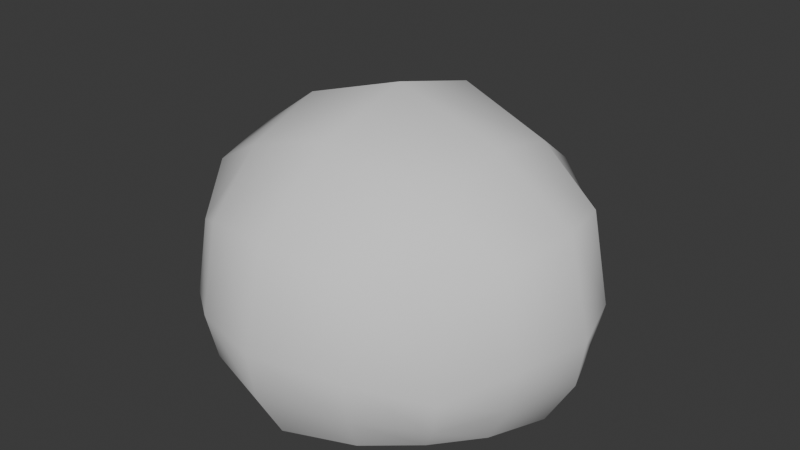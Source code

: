 # Source: arbusto_v3_auo1003.blend  (saved by Blender 4.5.90; exported with 4.5.12 LTS)
import bpy
from mathutils import Matrix  # noqa: F401  (used for matrix-valued properties, if any)

bpy.ops.wm.read_factory_settings(use_empty=True)
scene = bpy.context.scene
scene.name = 'Scene'

# ---- collections
col_collection = bpy.data.collections.new('Collection'); scene.collection.children.link(col_collection)

# ---- world
world_world = bpy.data.worlds.new('World'); scene.world = world_world
world_world.use_nodes = True; world_world.node_tree.nodes.clear()
_N = world_world.node_tree.nodes; _L = world_world.node_tree.links
n0 = _N.new('ShaderNodeOutputWorld'); n0.name = 'World Output'; n0.location = (200, 100)
n1 = _N.new('ShaderNodeBackground'); n1.name = 'Background'; n1.location = (-200, 100)
n1.inputs[0].default_value = (0.05088, 0.05088, 0.05088, 1.0)
_L.new(n1.outputs[0], n0.inputs[0])
n0.is_active_output = True
world_world.color = (0.05088, 0.05088, 0.05088)
world_world.sun_shadow_jitter_overblur = 0.0

# ---- meshes
me_cube_008 = bpy.data.meshes.new('Cube.008')
me_cube_008.from_pydata([(-1.404, -1.405, 0.5991), (-1.404, 1.405, 0.5991), (1.404, -1.405, 0.5991), (1.404, 1.405, 0.5991), (-1.153, -1.154, -1.12), (-1.904, 0.0, 1.087), (-1.153, 1.154, -1.12), (-1.134e-08, 2.077, 1.087), (1.153, 1.154, -1.12), (1.904, 0.0, 1.087), (1.153, -1.154, -1.12), (4.517e-09, -2.077, 1.087), (-1.766, 0.0, -1.12), (1.693e-08, 1.926, -1.12), (1.766, 0.0, -1.12), (-2.578e-08, -1.926, -1.12), (5.027e-09, 0.0, 2.112), (0.8255, 1.833, 0.9419), (0.8255, -1.833, 0.9419), (0.6778, 1.613, -1.12), (0.6778, -1.613, -1.12), (1.119, 0.0, 1.715), (-0.8255, 1.833, 0.9419), (-0.8255, -1.833, 0.9419), (-0.6778, 1.613, -1.12), (-0.6778, -1.613, -1.12), (-1.119, 0.0, 1.715), (-1.733, 0.7815, 0.9913), (1.733, 0.7815, 0.9913), (-1.524, 0.6417, -1.12), (1.524, 0.6417, -1.12), (-3.789e-09, 1.155, 1.814), (1.019, 1.02, 1.452), (-1.019, 1.02, 1.452), (-1.733, -0.7815, 0.9913), (1.733, -0.7815, 0.9913), (-1.524, -0.6417, -1.12), (1.524, -0.6417, -1.12), (5.027e-09, -1.155, 1.814), (1.019, -1.02, 1.452), (-1.019, -1.02, 1.452), (-1.493, -1.494, -0.286), (-1.493, 1.494, -0.286), (1.493, 1.494, -0.286), (1.493, -1.494, -0.286), (-2.143, 0.0, -0.0008938), (2.717e-09, 2.338, -0.0008938), (2.143, 0.0, -0.0008938), (-1.296e-08, -2.338, -0.0008937), (0.8778, -2.012, -0.08585), (0.8778, 2.012, -0.08585), (-0.8778, -2.012, -0.08584), (-0.8778, 2.012, -0.08585), (1.902, 0.831, -0.05704), (-1.902, 0.831, -0.05704), (1.902, -0.831, -0.05704), (-1.902, -0.831, -0.05704), (-1.396, 1.398, -0.7079), (1.396, 1.398, -0.7079), (1.396, -1.398, -0.7079), (-2.063, 0.0, -0.5574), (1.115e-08, 2.25, -0.5574), (2.063, 0.0, -0.5574), (-1.967e-08, -2.25, -0.5574), (0.821, -1.913, -0.6022), (0.821, 1.913, -0.6022), (-0.821, -1.913, -0.6022), (-0.821, 1.913, -0.6022), (1.808, 0.7772, -0.587), (-1.808, 0.7772, -0.587), (1.808, -0.7772, -0.587), (-1.808, -0.7772, -0.587), (-1.396, -1.398, -0.7079)], [], [(56, 34, 5, 45), (54, 27, 1, 42), (52, 22, 7, 46), (50, 17, 3, 43), (53, 28, 9, 47), (55, 35, 2, 44), (49, 18, 11, 48), (51, 23, 0, 41), (32, 31, 16, 21), (33, 27, 5, 26), (40, 34, 0, 23), (39, 38, 11, 18), (35, 39, 18, 2), (28, 32, 21, 9), (44, 2, 18, 49), (46, 7, 17, 50), (38, 40, 23, 11), (31, 33, 26, 16), (48, 11, 23, 51), (42, 1, 22, 52), (7, 22, 33, 31), (3, 17, 32, 28), (22, 1, 27, 33), (17, 7, 31, 32), (43, 3, 28, 53), (45, 5, 27, 54), (16, 26, 40, 38), (9, 21, 39, 35), (21, 16, 38, 39), (26, 5, 34, 40), (47, 9, 35, 55), (41, 0, 34, 56), (72, 41, 56, 71), (62, 47, 55, 70), (60, 45, 54, 69), (58, 43, 53, 68), (57, 42, 52, 67), (63, 48, 51, 66), (61, 46, 50, 65), (59, 44, 49, 64), (66, 51, 41, 72), (64, 49, 48, 63), (70, 55, 44, 59), (68, 53, 47, 62), (65, 50, 43, 58), (67, 52, 46, 61), (69, 54, 42, 57), (71, 56, 45, 60), (36, 71, 60, 12), (29, 69, 57, 6), (24, 67, 61, 13), (19, 65, 58, 8), (30, 68, 62, 14), (37, 70, 59, 10), (20, 64, 63, 15), (25, 66, 72, 4), (10, 59, 64, 20), (13, 61, 65, 19), (15, 63, 66, 25), (6, 57, 67, 24), (8, 58, 68, 30), (12, 60, 69, 29), (14, 62, 70, 37), (4, 72, 71, 36)])
me_cube_008.polygons.foreach_set('use_smooth', [True] * 64)
_uv = me_cube_008.uv_layers.new(name='UVMap')
_uv.uv.foreach_set('vector', [0.4794, 0.6702, 0.6161, 0.6697, 0.6275, 0.7755, 0.4868, 0.7755, 0.4794, 0.8808, 0.6161, 0.8813, 0.567, 0.9762, 0.4481, 0.9812, 0.1518, 0.8965, 0.0174, 0.8998, -2.458e-09, 0.7849, 0.1406, 0.7849, 0.1518, 0.6733, 0.0174, 0.67, 0.06031, 0.5724, 0.1807, 0.5698, 0.7906, 0.6702, 0.9274, 0.6697, 0.9388, 0.7755, 0.798, 0.7755, 0.7906, 0.8808, 0.9274, 0.8813, 0.8782, 0.9762, 0.7593, 0.9812, 0.8565, 0.1645, 0.8598, 0.2989, 0.7448, 0.3163, 0.7448, 0.1757, 0.6332, 0.1645, 0.6299, 0.2989, 0.5323, 0.256, 0.5297, 0.1356, 0.3762, 0.4359, 0.2441, 0.4191, 0.2649, 0.2849, 0.4002, 0.3059, 0.1131, 0.3951, -1.57e-08, 0.3592, -1.066e-08, 0.2439, 0.1295, 0.2639, 0.1535, 0.1339, 0.03492, 0.1339, 0.07242, 0.02449, 0.1845, 0.005227, 0.4166, 0.1747, 0.2857, 0.1507, 0.309, -1.139e-07, 0.4261, 0.04267, 0.5297, 0.2106, 0.4166, 0.1747, 0.4261, 0.04267, 0.5271, 0.09494, 0.4948, 0.4359, 0.3762, 0.4359, 0.4002, 0.3059, 0.5297, 0.3259, 0.9599, 0.1356, 0.9573, 0.256, 0.8598, 0.2989, 0.8565, 0.1645, 0.1406, 0.7849, -2.458e-09, 0.7849, 0.0174, 0.67, 0.1518, 0.6733, 0.2857, 0.1507, 0.1535, 0.1339, 0.1845, 0.005227, 0.309, -1.139e-07, 0.2441, 0.4191, 0.1131, 0.3951, 0.1295, 0.2639, 0.2649, 0.2849, 0.7448, 0.1757, 0.7448, 0.3163, 0.6299, 0.2989, 0.6332, 0.1645, 0.1807, 1.0, 0.06031, 0.9974, 0.0174, 0.8998, 0.1518, 0.8965, 0.2207, 0.5698, 0.1036, 0.5271, 0.1131, 0.3951, 0.2441, 0.4191, 0.4573, 0.5453, 0.3452, 0.5646, 0.3762, 0.4359, 0.4948, 0.4359, 0.1036, 0.5271, 0.00263, 0.4748, -1.57e-08, 0.3592, 0.1131, 0.3951, 0.3452, 0.5646, 0.2207, 0.5698, 0.2441, 0.4191, 0.3762, 0.4359, 0.7593, 0.5698, 0.8782, 0.5749, 0.9274, 0.6697, 0.7906, 0.6702, 0.4868, 0.7755, 0.6275, 0.7755, 0.6161, 0.8813, 0.4794, 0.8808, 0.2649, 0.2849, 0.1295, 0.2639, 0.1535, 0.1339, 0.2857, 0.1507, 0.5297, 0.3259, 0.4002, 0.3059, 0.4166, 0.1747, 0.5297, 0.2106, 0.4002, 0.3059, 0.2649, 0.2849, 0.2857, 0.1507, 0.4166, 0.1747, 0.1295, 0.2639, -1.066e-08, 0.2439, 0.03492, 0.1339, 0.1535, 0.1339, 0.798, 0.7755, 0.9388, 0.7755, 0.9274, 0.8813, 0.7906, 0.8808, 0.4481, 0.5698, 0.567, 0.5749, 0.6161, 0.6697, 0.4794, 0.6702, 0.3872, 0.5775, 0.4481, 0.5698, 0.4794, 0.6702, 0.411, 0.674, 0.731, 0.7755, 0.798, 0.7755, 0.7906, 0.8808, 0.7223, 0.8771, 0.4198, 0.7755, 0.4868, 0.7755, 0.4794, 0.8808, 0.411, 0.8771, 0.6984, 0.5775, 0.7593, 0.5698, 0.7906, 0.6702, 0.7223, 0.674, 0.2432, 0.9936, 0.1807, 1.0, 0.1518, 0.8965, 0.2182, 0.8934, 0.7448, 0.1104, 0.7448, 0.1757, 0.6332, 0.1645, 0.6364, 0.09809, 0.2059, 0.7849, 0.1406, 0.7849, 0.1518, 0.6733, 0.2182, 0.6764, 0.9535, 0.07315, 0.9599, 0.1356, 0.8565, 0.1645, 0.8533, 0.09809, 0.6364, 0.09809, 0.6332, 0.1645, 0.5297, 0.1356, 0.5361, 0.07315, 0.8533, 0.09809, 0.8565, 0.1645, 0.7448, 0.1757, 0.7448, 0.1104, 0.7223, 0.8771, 0.7906, 0.8808, 0.7593, 0.9812, 0.6984, 0.9736, 0.7223, 0.674, 0.7906, 0.6702, 0.798, 0.7755, 0.731, 0.7755, 0.2182, 0.6764, 0.1518, 0.6733, 0.1807, 0.5698, 0.2432, 0.5762, 0.2182, 0.8934, 0.1518, 0.8965, 0.1406, 0.7849, 0.2059, 0.7849, 0.411, 0.8771, 0.4794, 0.8808, 0.4481, 0.9812, 0.3872, 0.9736, 0.411, 0.674, 0.4794, 0.6702, 0.4868, 0.7755, 0.4198, 0.7755, 0.3296, 0.6813, 0.411, 0.674, 0.4198, 0.7755, 0.3378, 0.7755, 0.3296, 0.8697, 0.411, 0.8771, 0.3872, 0.9736, 0.3163, 0.955, 0.2998, 0.8892, 0.2182, 0.8934, 0.2059, 0.7849, 0.2894, 0.7849, 0.2998, 0.6806, 0.2182, 0.6764, 0.2432, 0.5762, 0.3163, 0.5904, 0.6408, 0.6813, 0.7223, 0.674, 0.731, 0.7755, 0.6491, 0.7755, 0.6408, 0.8697, 0.7223, 0.8771, 0.6984, 0.9736, 0.6275, 0.955, 0.8491, 0.01648, 0.8533, 0.09809, 0.7448, 0.1104, 0.7448, 0.02695, 0.6405, 0.01648, 0.6364, 0.09809, 0.5361, 0.07315, 0.5503, 0.0, 0.9393, 1.035e-07, 0.9535, 0.07315, 0.8533, 0.09809, 0.8491, 0.01648, 0.2894, 0.7849, 0.2059, 0.7849, 0.2182, 0.6764, 0.2998, 0.6806, 0.7448, 0.02695, 0.7448, 0.1104, 0.6364, 0.09809, 0.6405, 0.01648, 0.3163, 0.9794, 0.2432, 0.9936, 0.2182, 0.8934, 0.2998, 0.8892, 0.6275, 0.596, 0.6984, 0.5775, 0.7223, 0.674, 0.6408, 0.6813, 0.3378, 0.7755, 0.4198, 0.7755, 0.411, 0.8771, 0.3296, 0.8697, 0.6491, 0.7755, 0.731, 0.7755, 0.7223, 0.8771, 0.6408, 0.8697, 0.3163, 0.596, 0.3872, 0.5775, 0.411, 0.674, 0.3296, 0.6813])
me_cube_008.update()

# ---- objects
ob_cube_005 = bpy.data.objects.new('Cube.005', me_cube_008)

# ---- transforms, parenting, visibility, modifiers, constraints
ob_cube_005.location = (0.0, -9.537e-07, -5.96e-08)
ob_cube_005.scale = (0.8114, 0.7169, 0.7373)

# ---- collection membership
col_collection.objects.link(ob_cube_005)

# ---- scene / render settings (as saved in the file)
scene.frame_start = 1; scene.frame_end = 250; scene.frame_set(1)
scene.render.engine = 'BLENDER_EEVEE_NEXT'
bpy.context.view_layer.update()

# ---- added for rendering (the .blend has no active camera and no usable light): camera, sun
cam_auto = bpy.data.cameras.new('AutoCamera')
cam_auto.lens = 50.0
cam_auto.sensor_width = 36.0
cam_auto.clip_end = 1000.0
ob_auto_camera = bpy.data.objects.new('AutoCamera', cam_auto)
scene.collection.objects.link(ob_auto_camera)
ob_auto_camera.location = (4.98301, -5.97962, 4.35222)
ob_auto_camera.rotation_euler = (1.09748, -7.21219e-08, 0.694738)
scene.camera = ob_auto_camera
light_auto_sun = bpy.data.lights.new('AutoSun', 'SUN')
light_auto_sun.energy = 3.0
light_auto_sun.angle = 0.0523599
ob_auto_sun = bpy.data.objects.new('AutoSun', light_auto_sun)
scene.collection.objects.link(ob_auto_sun)
ob_auto_sun.rotation_euler = (0.872665, 0.174533, 0.523599)
bpy.context.view_layer.update()
